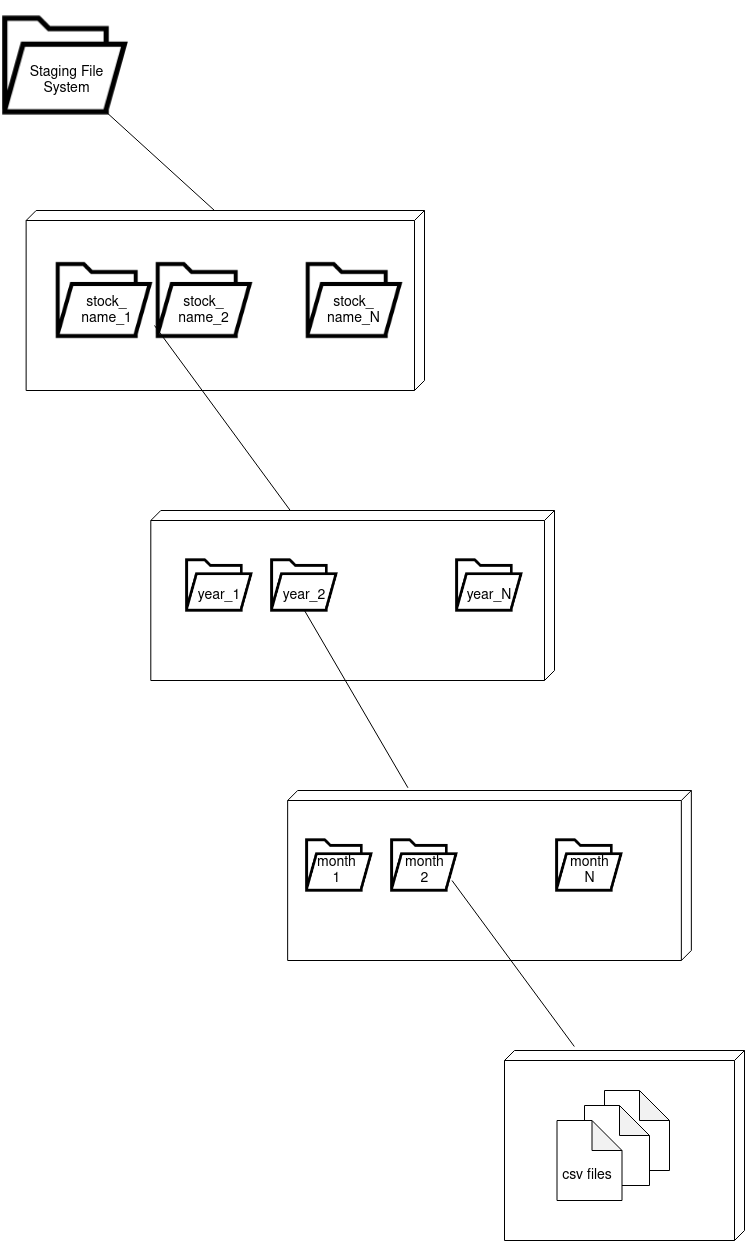

The diagram above was exported from draw.io. Its source (the exported page's mxGraphModel, read from the mxfile embedded in the PNG):
<mxGraphModel dx="1125" dy="661" grid="1" gridSize="10" guides="1" tooltips="1" connect="1" arrows="1" fold="1" page="1" pageScale="1" pageWidth="850" pageHeight="1100" math="0" shadow="0">
  <root>
    <mxCell id="0" />
    <mxCell id="1" parent="0" />
    <mxCell id="7so9bwZCVUnf4CIY8NQp-41" value="" style="shape=image;html=1;verticalAlign=top;verticalLabelPosition=bottom;labelBackgroundColor=#ffffff;imageAspect=0;aspect=fixed;image=https://cdn2.iconfinder.com/data/icons/essential-web-3/50/folder-open-storage-file-organize-128.png" vertex="1" parent="1">
      <mxGeometry x="156.31" y="80" width="130" height="130" as="geometry" />
    </mxCell>
    <mxCell id="7so9bwZCVUnf4CIY8NQp-48" value="&lt;font style=&quot;font-size: 14px&quot;&gt;Staging File System&lt;/font&gt;" style="text;html=1;strokeColor=none;fillColor=none;align=center;verticalAlign=middle;whiteSpace=wrap;rounded=0;" vertex="1" parent="1">
      <mxGeometry x="181.63" y="140" width="80.79" height="39" as="geometry" />
    </mxCell>
    <mxCell id="7so9bwZCVUnf4CIY8NQp-49" value="" style="endArrow=none;html=1;rounded=0;fontSize=14;" edge="1" parent="1">
      <mxGeometry width="50" height="50" relative="1" as="geometry">
        <mxPoint x="370" y="290" as="sourcePoint" />
        <mxPoint x="260" y="190" as="targetPoint" />
      </mxGeometry>
    </mxCell>
    <mxCell id="7so9bwZCVUnf4CIY8NQp-50" value="" style="verticalAlign=top;align=left;spacingTop=8;spacingLeft=2;spacingRight=12;shape=cube;size=10;direction=south;fontStyle=4;html=1;fontSize=14;" vertex="1" parent="1">
      <mxGeometry x="181.63" y="290" width="398.37" height="180" as="geometry" />
    </mxCell>
    <mxCell id="7so9bwZCVUnf4CIY8NQp-52" value="stock_&lt;br&gt;name_1" style="text;html=1;strokeColor=none;fillColor=none;align=center;verticalAlign=middle;whiteSpace=wrap;rounded=0;fontSize=14;" vertex="1" parent="1">
      <mxGeometry x="238.94" y="380" width="47.37" height="20" as="geometry" />
    </mxCell>
    <mxCell id="7so9bwZCVUnf4CIY8NQp-54" value="stock_&lt;br&gt;name_2" style="text;html=1;strokeColor=none;fillColor=none;align=center;verticalAlign=middle;whiteSpace=wrap;rounded=0;fontSize=14;" vertex="1" parent="1">
      <mxGeometry x="336.31" y="380" width="47.37" height="20" as="geometry" />
    </mxCell>
    <mxCell id="7so9bwZCVUnf4CIY8NQp-56" value="stock_&lt;br&gt;&lt;div&gt;name_N&lt;/div&gt;" style="text;html=1;strokeColor=none;fillColor=none;align=center;verticalAlign=middle;whiteSpace=wrap;rounded=0;fontSize=14;" vertex="1" parent="1">
      <mxGeometry x="486.31" y="380" width="47.37" height="20" as="geometry" />
    </mxCell>
    <mxCell id="7so9bwZCVUnf4CIY8NQp-59" value="" style="shape=image;html=1;verticalAlign=top;verticalLabelPosition=bottom;labelBackgroundColor=#ffffff;imageAspect=0;aspect=fixed;image=https://cdn2.iconfinder.com/data/icons/essential-web-3/50/folder-open-storage-file-organize-128.png" vertex="1" parent="1">
      <mxGeometry x="210" y="330" width="100" height="100" as="geometry" />
    </mxCell>
    <mxCell id="7so9bwZCVUnf4CIY8NQp-61" value="" style="shape=image;html=1;verticalAlign=top;verticalLabelPosition=bottom;labelBackgroundColor=#ffffff;imageAspect=0;aspect=fixed;image=https://cdn2.iconfinder.com/data/icons/essential-web-3/50/folder-open-storage-file-organize-128.png" vertex="1" parent="1">
      <mxGeometry x="310" y="330" width="100" height="100" as="geometry" />
    </mxCell>
    <mxCell id="7so9bwZCVUnf4CIY8NQp-62" value="" style="shape=image;html=1;verticalAlign=top;verticalLabelPosition=bottom;labelBackgroundColor=#ffffff;imageAspect=0;aspect=fixed;image=https://cdn2.iconfinder.com/data/icons/essential-web-3/50/folder-open-storage-file-organize-128.png" vertex="1" parent="1">
      <mxGeometry x="460" y="330" width="100" height="100" as="geometry" />
    </mxCell>
    <mxCell id="7so9bwZCVUnf4CIY8NQp-66" value="" style="verticalAlign=top;align=left;spacingTop=8;spacingLeft=2;spacingRight=12;shape=cube;size=10;direction=south;fontStyle=4;html=1;fontSize=14;" vertex="1" parent="1">
      <mxGeometry x="306.31" y="590" width="403.69" height="170" as="geometry" />
    </mxCell>
    <mxCell id="7so9bwZCVUnf4CIY8NQp-68" value="" style="endArrow=none;html=1;rounded=0;fontSize=14;entryX=0;entryY=0.75;entryDx=0;entryDy=0;" edge="1" parent="1" source="7so9bwZCVUnf4CIY8NQp-66" target="7so9bwZCVUnf4CIY8NQp-61">
      <mxGeometry width="50" height="50" relative="1" as="geometry">
        <mxPoint x="450" y="580" as="sourcePoint" />
        <mxPoint x="330" y="420" as="targetPoint" />
      </mxGeometry>
    </mxCell>
    <mxCell id="7so9bwZCVUnf4CIY8NQp-69" value="" style="shape=image;html=1;verticalAlign=top;verticalLabelPosition=bottom;labelBackgroundColor=#ffffff;imageAspect=0;aspect=fixed;image=https://cdn2.iconfinder.com/data/icons/essential-web-3/50/folder-open-storage-file-organize-128.png" vertex="1" parent="1">
      <mxGeometry x="340" y="630" width="70" height="70" as="geometry" />
    </mxCell>
    <mxCell id="7so9bwZCVUnf4CIY8NQp-70" value="year_1" style="text;html=1;strokeColor=none;fillColor=none;align=center;verticalAlign=middle;whiteSpace=wrap;rounded=0;fontSize=14;" vertex="1" parent="1">
      <mxGeometry x="345" y="660" width="60" height="30" as="geometry" />
    </mxCell>
    <mxCell id="7so9bwZCVUnf4CIY8NQp-71" value="" style="shape=image;html=1;verticalAlign=top;verticalLabelPosition=bottom;labelBackgroundColor=#ffffff;imageAspect=0;aspect=fixed;image=https://cdn2.iconfinder.com/data/icons/essential-web-3/50/folder-open-storage-file-organize-128.png" vertex="1" parent="1">
      <mxGeometry x="425" y="630" width="70" height="70" as="geometry" />
    </mxCell>
    <mxCell id="7so9bwZCVUnf4CIY8NQp-72" value="year_2" style="text;html=1;strokeColor=none;fillColor=none;align=center;verticalAlign=middle;whiteSpace=wrap;rounded=0;fontSize=14;" vertex="1" parent="1">
      <mxGeometry x="430" y="660" width="60" height="30" as="geometry" />
    </mxCell>
    <mxCell id="7so9bwZCVUnf4CIY8NQp-73" value="" style="shape=image;html=1;verticalAlign=top;verticalLabelPosition=bottom;labelBackgroundColor=#ffffff;imageAspect=0;aspect=fixed;image=https://cdn2.iconfinder.com/data/icons/essential-web-3/50/folder-open-storage-file-organize-128.png" vertex="1" parent="1">
      <mxGeometry x="610" y="630" width="70" height="70" as="geometry" />
    </mxCell>
    <mxCell id="7so9bwZCVUnf4CIY8NQp-74" value="year_N" style="text;html=1;strokeColor=none;fillColor=none;align=center;verticalAlign=middle;whiteSpace=wrap;rounded=0;fontSize=14;" vertex="1" parent="1">
      <mxGeometry x="615" y="660" width="60" height="30" as="geometry" />
    </mxCell>
    <mxCell id="7so9bwZCVUnf4CIY8NQp-75" value="" style="verticalAlign=top;align=left;spacingTop=8;spacingLeft=2;spacingRight=12;shape=cube;size=10;direction=south;fontStyle=4;html=1;fontSize=14;" vertex="1" parent="1">
      <mxGeometry x="443.15" y="870" width="403.69" height="170" as="geometry" />
    </mxCell>
    <mxCell id="7so9bwZCVUnf4CIY8NQp-76" value="" style="endArrow=none;html=1;rounded=0;fontSize=14;exitX=0.5;exitY=1;exitDx=0;exitDy=0;entryX=-0.016;entryY=0.702;entryDx=0;entryDy=0;entryPerimeter=0;" edge="1" parent="1" source="7so9bwZCVUnf4CIY8NQp-72" target="7so9bwZCVUnf4CIY8NQp-75">
      <mxGeometry width="50" height="50" relative="1" as="geometry">
        <mxPoint x="480" y="740" as="sourcePoint" />
        <mxPoint x="530" y="690" as="targetPoint" />
      </mxGeometry>
    </mxCell>
    <mxCell id="7so9bwZCVUnf4CIY8NQp-77" value="" style="shape=image;html=1;verticalAlign=top;verticalLabelPosition=bottom;labelBackgroundColor=#ffffff;imageAspect=0;aspect=fixed;image=https://cdn2.iconfinder.com/data/icons/essential-web-3/50/folder-open-storage-file-organize-128.png" vertex="1" parent="1">
      <mxGeometry x="460" y="910" width="70" height="70" as="geometry" />
    </mxCell>
    <mxCell id="7so9bwZCVUnf4CIY8NQp-78" value="" style="shape=image;html=1;verticalAlign=top;verticalLabelPosition=bottom;labelBackgroundColor=#ffffff;imageAspect=0;aspect=fixed;image=https://cdn2.iconfinder.com/data/icons/essential-web-3/50/folder-open-storage-file-organize-128.png" vertex="1" parent="1">
      <mxGeometry x="545" y="910" width="70" height="70" as="geometry" />
    </mxCell>
    <mxCell id="7so9bwZCVUnf4CIY8NQp-79" value="" style="shape=image;html=1;verticalAlign=top;verticalLabelPosition=bottom;labelBackgroundColor=#ffffff;imageAspect=0;aspect=fixed;image=https://cdn2.iconfinder.com/data/icons/essential-web-3/50/folder-open-storage-file-organize-128.png" vertex="1" parent="1">
      <mxGeometry x="710" y="910" width="70" height="70" as="geometry" />
    </mxCell>
    <mxCell id="7so9bwZCVUnf4CIY8NQp-80" value="month&lt;br&gt;1" style="text;html=1;strokeColor=none;fillColor=none;align=center;verticalAlign=middle;whiteSpace=wrap;rounded=0;fontSize=14;" vertex="1" parent="1">
      <mxGeometry x="465" y="940" width="55" height="20" as="geometry" />
    </mxCell>
    <mxCell id="7so9bwZCVUnf4CIY8NQp-82" value="month&lt;br&gt;2" style="text;html=1;strokeColor=none;fillColor=none;align=center;verticalAlign=middle;whiteSpace=wrap;rounded=0;fontSize=14;" vertex="1" parent="1">
      <mxGeometry x="552.5" y="940" width="55" height="20" as="geometry" />
    </mxCell>
    <mxCell id="7so9bwZCVUnf4CIY8NQp-83" value="month&lt;br&gt;N" style="text;html=1;strokeColor=none;fillColor=none;align=center;verticalAlign=middle;whiteSpace=wrap;rounded=0;fontSize=14;" vertex="1" parent="1">
      <mxGeometry x="717.5" y="940" width="55" height="20" as="geometry" />
    </mxCell>
    <mxCell id="7so9bwZCVUnf4CIY8NQp-84" value="" style="verticalAlign=top;align=left;spacingTop=8;spacingLeft=2;spacingRight=12;shape=cube;size=10;direction=south;fontStyle=4;html=1;fontSize=14;" vertex="1" parent="1">
      <mxGeometry x="660" y="1130" width="240" height="190" as="geometry" />
    </mxCell>
    <mxCell id="7so9bwZCVUnf4CIY8NQp-85" value="" style="endArrow=none;html=1;rounded=0;fontSize=14;exitX=1;exitY=1;exitDx=0;exitDy=0;entryX=-0.021;entryY=0.709;entryDx=0;entryDy=0;entryPerimeter=0;" edge="1" parent="1" source="7so9bwZCVUnf4CIY8NQp-82" target="7so9bwZCVUnf4CIY8NQp-84">
      <mxGeometry width="50" height="50" relative="1" as="geometry">
        <mxPoint x="600" y="1020" as="sourcePoint" />
        <mxPoint x="650" y="970" as="targetPoint" />
      </mxGeometry>
    </mxCell>
    <mxCell id="7so9bwZCVUnf4CIY8NQp-104" value="" style="shape=note;whiteSpace=wrap;html=1;backgroundOutline=1;darkOpacity=0.05;fontSize=14;" vertex="1" parent="1">
      <mxGeometry x="760" y="1170" width="65" height="80" as="geometry" />
    </mxCell>
    <mxCell id="7so9bwZCVUnf4CIY8NQp-103" value="" style="shape=note;whiteSpace=wrap;html=1;backgroundOutline=1;darkOpacity=0.05;fontSize=14;" vertex="1" parent="1">
      <mxGeometry x="740" y="1185" width="65" height="80" as="geometry" />
    </mxCell>
    <mxCell id="7so9bwZCVUnf4CIY8NQp-86" value="" style="shape=note;whiteSpace=wrap;html=1;backgroundOutline=1;darkOpacity=0.05;fontSize=14;" vertex="1" parent="1">
      <mxGeometry x="712.5" y="1200" width="65" height="80" as="geometry" />
    </mxCell>
    <mxCell id="7so9bwZCVUnf4CIY8NQp-105" value="csv files" style="text;html=1;strokeColor=none;fillColor=none;align=center;verticalAlign=middle;whiteSpace=wrap;rounded=0;fontSize=14;" vertex="1" parent="1">
      <mxGeometry x="712.5" y="1240" width="60" height="30" as="geometry" />
    </mxCell>
  </root>
</mxGraphModel>